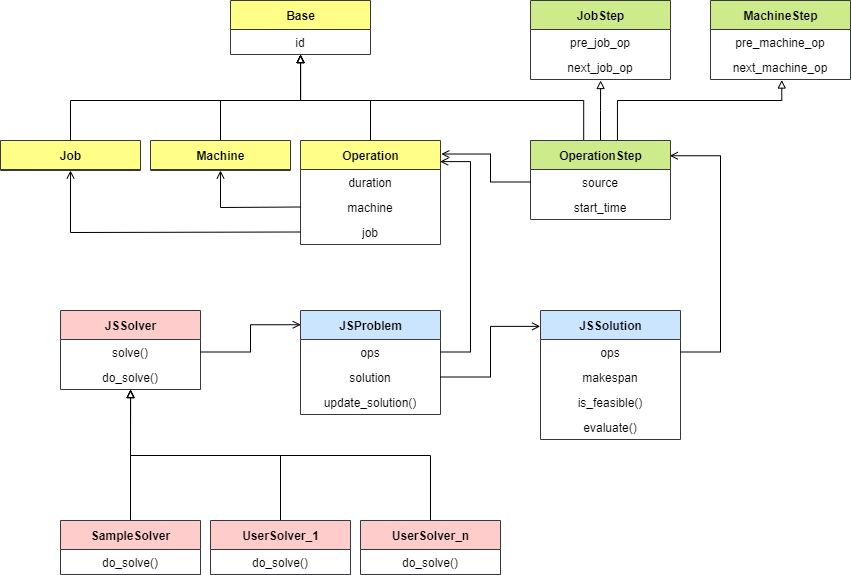

The diagram above was exported from draw.io. Its source (the exported page's mxGraphModel, read from the mxfile embedded in the PNG):
<mxGraphModel dx="1298" dy="750" grid="1" gridSize="10" guides="1" tooltips="1" connect="1" arrows="1" fold="1" page="1" pageScale="1" pageWidth="1654" pageHeight="1169" math="0" shadow="0">
  <root>
    <mxCell id="0" />
    <mxCell id="1" parent="0" />
    <mxCell id="13" value="Base" style="swimlane;fontStyle=1;align=center;verticalAlign=middle;childLayout=stackLayout;horizontal=1;startSize=29;horizontalStack=0;resizeParent=1;resizeParentMax=0;resizeLast=0;collapsible=0;marginBottom=0;html=1;fillColor=#ffff88;strokeColor=#36393d;" vertex="1" parent="1">
      <mxGeometry x="720" y="300" width="140" height="54" as="geometry" />
    </mxCell>
    <mxCell id="14" value="id" style="text;html=1;strokeColor=none;fillColor=none;align=center;verticalAlign=middle;spacingLeft=4;spacingRight=4;overflow=hidden;rotatable=0;points=[[0,0.5],[1,0.5]];portConstraint=eastwest;" vertex="1" parent="13">
      <mxGeometry y="29" width="140" height="25" as="geometry" />
    </mxCell>
    <mxCell id="16" value="Job" style="swimlane;fontStyle=1;align=center;verticalAlign=middle;childLayout=stackLayout;horizontal=1;startSize=29;horizontalStack=0;resizeParent=1;resizeParentMax=0;resizeLast=0;collapsible=0;marginBottom=0;html=1;fillColor=#ffff88;strokeColor=#36393d;" vertex="1" parent="1">
      <mxGeometry x="490" y="440" width="140" height="30" as="geometry" />
    </mxCell>
    <mxCell id="55" style="edgeStyle=elbowEdgeStyle;rounded=0;orthogonalLoop=1;jettySize=auto;elbow=vertical;html=1;exitX=0.5;exitY=0;exitDx=0;exitDy=0;endArrow=block;endFill=0;entryX=0.5;entryY=1;entryDx=0;entryDy=0;entryPerimeter=0;" edge="1" parent="1" source="19" target="14">
      <mxGeometry relative="1" as="geometry">
        <mxPoint x="810" y="360" as="targetPoint" />
        <Array as="points">
          <mxPoint x="750" y="400" />
        </Array>
      </mxGeometry>
    </mxCell>
    <mxCell id="19" value="Machine" style="swimlane;fontStyle=1;align=center;verticalAlign=middle;childLayout=stackLayout;horizontal=1;startSize=29;horizontalStack=0;resizeParent=1;resizeParentMax=0;resizeLast=0;collapsible=0;marginBottom=0;html=1;fillColor=#ffff88;strokeColor=#36393d;" vertex="1" parent="1">
      <mxGeometry x="640" y="440" width="140" height="30" as="geometry" />
    </mxCell>
    <mxCell id="53" style="edgeStyle=elbowEdgeStyle;rounded=0;orthogonalLoop=1;jettySize=auto;elbow=vertical;html=1;exitX=0.5;exitY=0;exitDx=0;exitDy=0;endArrow=block;endFill=0;entryX=0.5;entryY=1.004;entryDx=0;entryDy=0;entryPerimeter=0;" edge="1" parent="1" source="20" target="14">
      <mxGeometry relative="1" as="geometry">
        <mxPoint x="780" y="360" as="targetPoint" />
        <Array as="points">
          <mxPoint x="800" y="400" />
        </Array>
      </mxGeometry>
    </mxCell>
    <mxCell id="20" value="Operation" style="swimlane;fontStyle=1;align=center;verticalAlign=middle;childLayout=stackLayout;horizontal=1;startSize=29;horizontalStack=0;resizeParent=1;resizeParentMax=0;resizeLast=0;collapsible=0;marginBottom=0;html=1;fillColor=#ffff88;strokeColor=#36393d;" vertex="1" parent="1">
      <mxGeometry x="790" y="440" width="140" height="104" as="geometry" />
    </mxCell>
    <mxCell id="21" value="duration" style="text;html=1;strokeColor=none;fillColor=none;align=center;verticalAlign=middle;spacingLeft=4;spacingRight=4;overflow=hidden;rotatable=0;points=[[0,0.5],[1,0.5]];portConstraint=eastwest;" vertex="1" parent="20">
      <mxGeometry y="29" width="140" height="25" as="geometry" />
    </mxCell>
    <mxCell id="22" value="machine" style="text;html=1;strokeColor=none;fillColor=none;align=center;verticalAlign=middle;spacingLeft=4;spacingRight=4;overflow=hidden;rotatable=0;points=[[0,0.5],[1,0.5]];portConstraint=eastwest;" vertex="1" parent="20">
      <mxGeometry y="54" width="140" height="25" as="geometry" />
    </mxCell>
    <mxCell id="23" value="job" style="text;html=1;strokeColor=none;fillColor=none;align=center;verticalAlign=middle;spacingLeft=4;spacingRight=4;overflow=hidden;rotatable=0;points=[[0,0.5],[1,0.5]];portConstraint=eastwest;" vertex="1" parent="20">
      <mxGeometry y="79" width="140" height="25" as="geometry" />
    </mxCell>
    <mxCell id="54" style="edgeStyle=elbowEdgeStyle;rounded=0;orthogonalLoop=1;jettySize=auto;elbow=vertical;html=1;exitX=0.38;exitY=0.001;exitDx=0;exitDy=0;endArrow=block;endFill=0;entryX=0.501;entryY=1.002;entryDx=0;entryDy=0;entryPerimeter=0;exitPerimeter=0;" edge="1" parent="1" source="24" target="14">
      <mxGeometry relative="1" as="geometry">
        <mxPoint x="800" y="370" as="targetPoint" />
        <Array as="points">
          <mxPoint x="1030" y="400" />
        </Array>
      </mxGeometry>
    </mxCell>
    <mxCell id="56" style="edgeStyle=elbowEdgeStyle;rounded=0;orthogonalLoop=1;jettySize=auto;elbow=vertical;html=1;exitX=0.5;exitY=0;exitDx=0;exitDy=0;entryX=0.501;entryY=1.04;entryDx=0;entryDy=0;entryPerimeter=0;endArrow=block;endFill=0;" edge="1" parent="1" source="24" target="29">
      <mxGeometry relative="1" as="geometry" />
    </mxCell>
    <mxCell id="57" style="edgeStyle=elbowEdgeStyle;rounded=0;orthogonalLoop=1;jettySize=auto;elbow=vertical;html=1;exitX=0.621;exitY=0.006;exitDx=0;exitDy=0;entryX=0.509;entryY=1.021;entryDx=0;entryDy=0;entryPerimeter=0;endArrow=block;endFill=0;exitPerimeter=0;" edge="1" parent="1" source="24" target="32">
      <mxGeometry relative="1" as="geometry">
        <Array as="points">
          <mxPoint x="1160" y="400" />
        </Array>
      </mxGeometry>
    </mxCell>
    <mxCell id="24" value="OperationStep" style="swimlane;fontStyle=1;align=center;verticalAlign=middle;childLayout=stackLayout;horizontal=1;startSize=29;horizontalStack=0;resizeParent=1;resizeParentMax=0;resizeLast=0;collapsible=0;marginBottom=0;html=1;fillColor=#cdeb8b;strokeColor=#36393d;" vertex="1" parent="1">
      <mxGeometry x="1020" y="440" width="140" height="79" as="geometry" />
    </mxCell>
    <mxCell id="25" value="source" style="text;html=1;strokeColor=none;fillColor=none;align=center;verticalAlign=middle;spacingLeft=4;spacingRight=4;overflow=hidden;rotatable=0;points=[[0,0.5],[1,0.5]];portConstraint=eastwest;" vertex="1" parent="24">
      <mxGeometry y="29" width="140" height="25" as="geometry" />
    </mxCell>
    <mxCell id="26" value="start_time" style="text;html=1;strokeColor=none;fillColor=none;align=center;verticalAlign=middle;spacingLeft=4;spacingRight=4;overflow=hidden;rotatable=0;points=[[0,0.5],[1,0.5]];portConstraint=eastwest;" vertex="1" parent="24">
      <mxGeometry y="54" width="140" height="25" as="geometry" />
    </mxCell>
    <mxCell id="27" value="JobStep" style="swimlane;fontStyle=1;align=center;verticalAlign=middle;childLayout=stackLayout;horizontal=1;startSize=29;horizontalStack=0;resizeParent=1;resizeParentMax=0;resizeLast=0;collapsible=0;marginBottom=0;html=1;fillColor=#cdeb8b;strokeColor=#36393d;" vertex="1" parent="1">
      <mxGeometry x="1020" y="300" width="140" height="79" as="geometry" />
    </mxCell>
    <mxCell id="28" value="pre_job_op" style="text;html=1;strokeColor=none;fillColor=none;align=center;verticalAlign=middle;spacingLeft=4;spacingRight=4;overflow=hidden;rotatable=0;points=[[0,0.5],[1,0.5]];portConstraint=eastwest;" vertex="1" parent="27">
      <mxGeometry y="29" width="140" height="25" as="geometry" />
    </mxCell>
    <mxCell id="29" value="next_job_op" style="text;html=1;strokeColor=none;fillColor=none;align=center;verticalAlign=middle;spacingLeft=4;spacingRight=4;overflow=hidden;rotatable=0;points=[[0,0.5],[1,0.5]];portConstraint=eastwest;" vertex="1" parent="27">
      <mxGeometry y="54" width="140" height="25" as="geometry" />
    </mxCell>
    <mxCell id="30" value="MachineStep" style="swimlane;fontStyle=1;align=center;verticalAlign=middle;childLayout=stackLayout;horizontal=1;startSize=29;horizontalStack=0;resizeParent=1;resizeParentMax=0;resizeLast=0;collapsible=0;marginBottom=0;html=1;fillColor=#cdeb8b;strokeColor=#36393d;" vertex="1" parent="1">
      <mxGeometry x="1200" y="300" width="140" height="79" as="geometry" />
    </mxCell>
    <mxCell id="31" value="pre_machine_op" style="text;html=1;strokeColor=none;fillColor=none;align=center;verticalAlign=middle;spacingLeft=4;spacingRight=4;overflow=hidden;rotatable=0;points=[[0,0.5],[1,0.5]];portConstraint=eastwest;" vertex="1" parent="30">
      <mxGeometry y="29" width="140" height="25" as="geometry" />
    </mxCell>
    <mxCell id="32" value="next_machine_op" style="text;html=1;strokeColor=none;fillColor=none;align=center;verticalAlign=middle;spacingLeft=4;spacingRight=4;overflow=hidden;rotatable=0;points=[[0,0.5],[1,0.5]];portConstraint=eastwest;" vertex="1" parent="30">
      <mxGeometry y="54" width="140" height="25" as="geometry" />
    </mxCell>
    <mxCell id="33" value="JSProblem" style="swimlane;fontStyle=1;align=center;verticalAlign=middle;childLayout=stackLayout;horizontal=1;startSize=29;horizontalStack=0;resizeParent=1;resizeParentMax=0;resizeLast=0;collapsible=0;marginBottom=0;html=1;fillColor=#cce5ff;strokeColor=#36393d;" vertex="1" parent="1">
      <mxGeometry x="790" y="610" width="140" height="104" as="geometry" />
    </mxCell>
    <mxCell id="34" value="ops" style="text;html=1;strokeColor=none;fillColor=none;align=center;verticalAlign=middle;spacingLeft=4;spacingRight=4;overflow=hidden;rotatable=0;points=[[0,0.5],[1,0.5]];portConstraint=eastwest;" vertex="1" parent="33">
      <mxGeometry y="29" width="140" height="25" as="geometry" />
    </mxCell>
    <mxCell id="35" value="solution" style="text;html=1;strokeColor=none;fillColor=none;align=center;verticalAlign=middle;spacingLeft=4;spacingRight=4;overflow=hidden;rotatable=0;points=[[0,0.5],[1,0.5]];portConstraint=eastwest;" vertex="1" parent="33">
      <mxGeometry y="54" width="140" height="25" as="geometry" />
    </mxCell>
    <mxCell id="36" value="update_solution()" style="text;html=1;strokeColor=none;fillColor=none;align=center;verticalAlign=middle;spacingLeft=4;spacingRight=4;overflow=hidden;rotatable=0;points=[[0,0.5],[1,0.5]];portConstraint=eastwest;" vertex="1" parent="33">
      <mxGeometry y="79" width="140" height="25" as="geometry" />
    </mxCell>
    <mxCell id="37" value="JSSolver" style="swimlane;fontStyle=1;align=center;verticalAlign=middle;childLayout=stackLayout;horizontal=1;startSize=29;horizontalStack=0;resizeParent=1;resizeParentMax=0;resizeLast=0;collapsible=0;marginBottom=0;html=1;fillColor=#ffcccc;strokeColor=#36393d;" vertex="1" parent="1">
      <mxGeometry x="550" y="610" width="140" height="79" as="geometry" />
    </mxCell>
    <mxCell id="38" value="solve()" style="text;html=1;strokeColor=none;fillColor=none;align=center;verticalAlign=middle;spacingLeft=4;spacingRight=4;overflow=hidden;rotatable=0;points=[[0,0.5],[1,0.5]];portConstraint=eastwest;" vertex="1" parent="37">
      <mxGeometry y="29" width="140" height="25" as="geometry" />
    </mxCell>
    <mxCell id="39" value="do_solve()" style="text;html=1;strokeColor=none;fillColor=none;align=center;verticalAlign=middle;spacingLeft=4;spacingRight=4;overflow=hidden;rotatable=0;points=[[0,0.5],[1,0.5]];portConstraint=eastwest;" vertex="1" parent="37">
      <mxGeometry y="54" width="140" height="25" as="geometry" />
    </mxCell>
    <mxCell id="40" value="JSSolution" style="swimlane;fontStyle=1;align=center;verticalAlign=middle;childLayout=stackLayout;horizontal=1;startSize=29;horizontalStack=0;resizeParent=1;resizeParentMax=0;resizeLast=0;collapsible=0;marginBottom=0;html=1;fillColor=#cce5ff;strokeColor=#36393d;" vertex="1" parent="1">
      <mxGeometry x="1030" y="610" width="140" height="129" as="geometry" />
    </mxCell>
    <mxCell id="41" value="ops" style="text;html=1;strokeColor=none;fillColor=none;align=center;verticalAlign=middle;spacingLeft=4;spacingRight=4;overflow=hidden;rotatable=0;points=[[0,0.5],[1,0.5]];portConstraint=eastwest;" vertex="1" parent="40">
      <mxGeometry y="29" width="140" height="25" as="geometry" />
    </mxCell>
    <mxCell id="42" value="makespan" style="text;html=1;strokeColor=none;fillColor=none;align=center;verticalAlign=middle;spacingLeft=4;spacingRight=4;overflow=hidden;rotatable=0;points=[[0,0.5],[1,0.5]];portConstraint=eastwest;" vertex="1" parent="40">
      <mxGeometry y="54" width="140" height="25" as="geometry" />
    </mxCell>
    <mxCell id="43" value="is_feasible()" style="text;html=1;strokeColor=none;fillColor=none;align=center;verticalAlign=middle;spacingLeft=4;spacingRight=4;overflow=hidden;rotatable=0;points=[[0,0.5],[1,0.5]];portConstraint=eastwest;" vertex="1" parent="40">
      <mxGeometry y="79" width="140" height="25" as="geometry" />
    </mxCell>
    <mxCell id="44" value="evaluate()" style="text;html=1;strokeColor=none;fillColor=none;align=center;verticalAlign=middle;spacingLeft=4;spacingRight=4;overflow=hidden;rotatable=0;points=[[0,0.5],[1,0.5]];portConstraint=eastwest;" vertex="1" parent="40">
      <mxGeometry y="104" width="140" height="25" as="geometry" />
    </mxCell>
    <mxCell id="58" style="edgeStyle=elbowEdgeStyle;rounded=0;orthogonalLoop=1;jettySize=auto;elbow=vertical;html=1;exitX=0.5;exitY=0;exitDx=0;exitDy=0;entryX=0.501;entryY=1.001;entryDx=0;entryDy=0;entryPerimeter=0;endArrow=block;endFill=0;" edge="1" parent="1" source="45" target="39">
      <mxGeometry relative="1" as="geometry" />
    </mxCell>
    <mxCell id="45" value="SampleSolver" style="swimlane;fontStyle=1;align=center;verticalAlign=middle;childLayout=stackLayout;horizontal=1;startSize=29;horizontalStack=0;resizeParent=1;resizeParentMax=0;resizeLast=0;collapsible=0;marginBottom=0;html=1;fillColor=#ffcccc;strokeColor=#36393d;" vertex="1" parent="1">
      <mxGeometry x="550" y="820" width="140" height="54" as="geometry" />
    </mxCell>
    <mxCell id="46" value="do_solve()" style="text;html=1;strokeColor=none;fillColor=none;align=center;verticalAlign=middle;spacingLeft=4;spacingRight=4;overflow=hidden;rotatable=0;points=[[0,0.5],[1,0.5]];portConstraint=eastwest;" vertex="1" parent="45">
      <mxGeometry y="29" width="140" height="25" as="geometry" />
    </mxCell>
    <mxCell id="59" style="edgeStyle=elbowEdgeStyle;rounded=0;orthogonalLoop=1;jettySize=auto;elbow=vertical;html=1;exitX=0.5;exitY=0;exitDx=0;exitDy=0;endArrow=block;endFill=0;" edge="1" parent="1" source="47" target="39">
      <mxGeometry relative="1" as="geometry" />
    </mxCell>
    <mxCell id="47" value="UserSolver_1" style="swimlane;fontStyle=1;align=center;verticalAlign=middle;childLayout=stackLayout;horizontal=1;startSize=29;horizontalStack=0;resizeParent=1;resizeParentMax=0;resizeLast=0;collapsible=0;marginBottom=0;html=1;fillColor=#ffcccc;strokeColor=#36393d;" vertex="1" parent="1">
      <mxGeometry x="700" y="820" width="140" height="54" as="geometry" />
    </mxCell>
    <mxCell id="48" value="do_solve()" style="text;html=1;strokeColor=none;fillColor=none;align=center;verticalAlign=middle;spacingLeft=4;spacingRight=4;overflow=hidden;rotatable=0;points=[[0,0.5],[1,0.5]];portConstraint=eastwest;" vertex="1" parent="47">
      <mxGeometry y="29" width="140" height="25" as="geometry" />
    </mxCell>
    <mxCell id="60" style="edgeStyle=elbowEdgeStyle;rounded=0;orthogonalLoop=1;jettySize=auto;elbow=vertical;html=1;exitX=0.5;exitY=0;exitDx=0;exitDy=0;endArrow=block;endFill=0;entryX=0.5;entryY=1.004;entryDx=0;entryDy=0;entryPerimeter=0;" edge="1" parent="1" source="49" target="39">
      <mxGeometry relative="1" as="geometry">
        <mxPoint x="620" y="690" as="targetPoint" />
      </mxGeometry>
    </mxCell>
    <mxCell id="49" value="UserSolver_n" style="swimlane;fontStyle=1;align=center;verticalAlign=middle;childLayout=stackLayout;horizontal=1;startSize=29;horizontalStack=0;resizeParent=1;resizeParentMax=0;resizeLast=0;collapsible=0;marginBottom=0;html=1;fillColor=#ffcccc;strokeColor=#36393d;" vertex="1" parent="1">
      <mxGeometry x="850" y="820" width="140" height="54" as="geometry" />
    </mxCell>
    <mxCell id="50" value="do_solve()" style="text;html=1;strokeColor=none;fillColor=none;align=center;verticalAlign=middle;spacingLeft=4;spacingRight=4;overflow=hidden;rotatable=0;points=[[0,0.5],[1,0.5]];portConstraint=eastwest;" vertex="1" parent="49">
      <mxGeometry y="29" width="140" height="25" as="geometry" />
    </mxCell>
    <mxCell id="51" value="" style="endArrow=block;startArrow=none;endFill=0;startFill=0;html=1;verticalAlign=bottom;labelBackgroundColor=none;strokeWidth=1;exitX=0.5;exitY=0;exitDx=0;exitDy=0;rounded=0;edgeStyle=elbowEdgeStyle;elbow=vertical;entryX=0.5;entryY=1.004;entryDx=0;entryDy=0;entryPerimeter=0;" edge="1" parent="1" source="16" target="14">
      <mxGeometry width="160" relative="1" as="geometry">
        <mxPoint x="470" y="560" as="sourcePoint" />
        <mxPoint x="790" y="355" as="targetPoint" />
        <Array as="points">
          <mxPoint x="740" y="400" />
        </Array>
      </mxGeometry>
    </mxCell>
    <mxCell id="62" style="edgeStyle=elbowEdgeStyle;rounded=0;orthogonalLoop=1;jettySize=auto;elbow=vertical;html=1;exitX=0;exitY=0.5;exitDx=0;exitDy=0;entryX=0.5;entryY=1;entryDx=0;entryDy=0;endArrow=open;endFill=0;" edge="1" parent="1" source="22" target="19">
      <mxGeometry relative="1" as="geometry">
        <Array as="points">
          <mxPoint x="750" y="507" />
        </Array>
      </mxGeometry>
    </mxCell>
    <mxCell id="63" style="edgeStyle=elbowEdgeStyle;rounded=0;orthogonalLoop=1;jettySize=auto;elbow=vertical;html=1;exitX=0;exitY=0.5;exitDx=0;exitDy=0;entryX=0.5;entryY=1;entryDx=0;entryDy=0;endArrow=open;endFill=0;" edge="1" parent="1" source="23" target="16">
      <mxGeometry relative="1" as="geometry">
        <Array as="points">
          <mxPoint x="670" y="532" />
        </Array>
      </mxGeometry>
    </mxCell>
    <mxCell id="64" style="edgeStyle=elbowEdgeStyle;rounded=0;orthogonalLoop=1;jettySize=auto;html=1;exitX=0;exitY=0.5;exitDx=0;exitDy=0;endArrow=open;endFill=0;entryX=1.006;entryY=0.13;entryDx=0;entryDy=0;entryPerimeter=0;" edge="1" parent="1" source="25" target="20">
      <mxGeometry relative="1" as="geometry">
        <mxPoint x="940" y="453" as="targetPoint" />
        <Array as="points">
          <mxPoint x="980" y="460" />
          <mxPoint x="970" y="470" />
        </Array>
      </mxGeometry>
    </mxCell>
    <mxCell id="65" style="edgeStyle=elbowEdgeStyle;rounded=0;orthogonalLoop=1;jettySize=auto;html=1;exitX=1;exitY=0.5;exitDx=0;exitDy=0;entryX=0.995;entryY=0.193;entryDx=0;entryDy=0;entryPerimeter=0;endArrow=open;endFill=0;" edge="1" parent="1" source="41" target="24">
      <mxGeometry relative="1" as="geometry">
        <Array as="points">
          <mxPoint x="1210" y="560" />
        </Array>
      </mxGeometry>
    </mxCell>
    <mxCell id="66" style="edgeStyle=elbowEdgeStyle;rounded=0;orthogonalLoop=1;jettySize=auto;html=1;exitX=1;exitY=0.5;exitDx=0;exitDy=0;entryX=0.997;entryY=0.203;entryDx=0;entryDy=0;entryPerimeter=0;endArrow=open;endFill=0;" edge="1" parent="1" source="34" target="20">
      <mxGeometry relative="1" as="geometry">
        <Array as="points">
          <mxPoint x="960" y="550" />
        </Array>
      </mxGeometry>
    </mxCell>
    <mxCell id="67" style="edgeStyle=elbowEdgeStyle;rounded=0;orthogonalLoop=1;jettySize=auto;html=1;exitX=1;exitY=0.5;exitDx=0;exitDy=0;entryX=-0.002;entryY=0.123;entryDx=0;entryDy=0;entryPerimeter=0;endArrow=open;endFill=0;" edge="1" parent="1" source="35" target="40">
      <mxGeometry relative="1" as="geometry">
        <Array as="points">
          <mxPoint x="980" y="650" />
          <mxPoint x="970" y="650" />
        </Array>
      </mxGeometry>
    </mxCell>
    <mxCell id="68" style="edgeStyle=elbowEdgeStyle;rounded=0;orthogonalLoop=1;jettySize=auto;html=1;exitX=1;exitY=0.5;exitDx=0;exitDy=0;entryX=0.002;entryY=0.137;entryDx=0;entryDy=0;entryPerimeter=0;endArrow=open;endFill=0;" edge="1" parent="1" source="38" target="33">
      <mxGeometry relative="1" as="geometry" />
    </mxCell>
  </root>
</mxGraphModel>